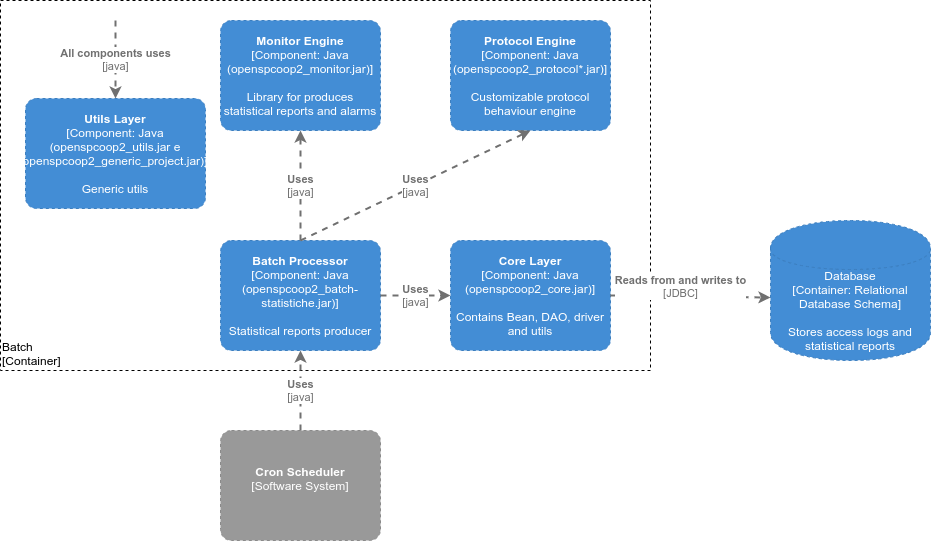

The diagram above was exported from draw.io. Its source (the exported page's mxGraphModel, read from the mxfile embedded in the PNG):
<mxGraphModel dx="1422" dy="783" grid="1" gridSize="10" guides="1" tooltips="1" connect="1" arrows="1" fold="1" page="1" pageScale="1" pageWidth="850" pageHeight="1100" math="0" shadow="0">
  <root>
    <mxCell id="FmYXr8phk9rtx5tN-NDr-0" />
    <mxCell id="FmYXr8phk9rtx5tN-NDr-1" parent="FmYXr8phk9rtx5tN-NDr-0" />
    <object placeholders="1" c4Name="Batch" c4Type="ExecutionEnvironment" c4Application="Container" label="&lt;div style=&quot;text-align: left&quot;&gt;%c4Name%&lt;/div&gt;&lt;div style=&quot;text-align: left&quot;&gt;[%c4Application%]&lt;/div&gt;" id="fCuHDZWdG6iChzSofek9-0">
      <mxCell style="rounded=0;whiteSpace=wrap;html=1;labelBackgroundColor=none;fillColor=#ffffff;fontColor=#000000;align=left;arcSize=5;strokeColor=#000000;verticalAlign=bottom;metaEdit=1;metaData={&quot;c4Type&quot;:{&quot;editable&quot;:false}};points=[[0.25,0,0],[0.5,0,0],[0.75,0,0],[1,0.25,0],[1,0.5,0],[1,0.75,0],[0.75,1,0],[0.5,1,0],[0.25,1,0],[0,0.75,0],[0,0.5,0],[0,0.25,0]];dashed=1;" parent="FmYXr8phk9rtx5tN-NDr-1" vertex="1">
        <mxGeometry x="20" y="160" width="650" height="370" as="geometry" />
      </mxCell>
    </object>
    <object placeholders="1" c4Name="Batch Processor" c4Type="Component" c4Technology="Java (openspcoop2_batch-statistiche.jar)" c4Description="Statistical reports producer" label="&lt;b&gt;%c4Name%&lt;/b&gt;&lt;div&gt;[%c4Type%: %c4Technology%]&lt;/div&gt;&lt;br&gt;&lt;div&gt;%c4Description%&lt;/div&gt;" id="DU9u6QqKExPCQ2LHIJKQ-0">
      <mxCell style="rounded=1;whiteSpace=wrap;html=1;labelBackgroundColor=none;fillColor=#438DD5;fontColor=#ffffff;align=center;arcSize=10;strokeColor=#3C7FC0;metaEdit=1;metaData={&quot;c4Type&quot;:{&quot;editable&quot;:false}};points=[[0.25,0,0],[0.5,0,0],[0.75,0,0],[1,0.25,0],[1,0.5,0],[1,0.75,0],[0.75,1,0],[0.5,1,0],[0.25,1,0],[0,0.75,0],[0,0.5,0],[0,0.25,0]];dashed=1;" parent="FmYXr8phk9rtx5tN-NDr-1" vertex="1">
        <mxGeometry x="240" y="400" width="160" height="110.00000000000001" as="geometry" />
      </mxCell>
    </object>
    <object placeholders="1" c4Name="Core Layer" c4Type="Component" c4Technology="Java (openspcoop2_core.jar)" c4Description="Contains Bean, DAO, driver and utils" label="&lt;b&gt;%c4Name%&lt;/b&gt;&lt;div&gt;[%c4Type%: %c4Technology%]&lt;/div&gt;&lt;br&gt;&lt;div&gt;%c4Description%&lt;/div&gt;" id="4lJ8ZqNcjGPbRJIHlam8-0">
      <mxCell style="rounded=1;whiteSpace=wrap;html=1;labelBackgroundColor=none;fillColor=#438DD5;fontColor=#ffffff;align=center;arcSize=10;strokeColor=#3C7FC0;metaEdit=1;metaData={&quot;c4Type&quot;:{&quot;editable&quot;:false}};points=[[0.25,0,0],[0.5,0,0],[0.75,0,0],[1,0.25,0],[1,0.5,0],[1,0.75,0],[0.75,1,0],[0.5,1,0],[0.25,1,0],[0,0.75,0],[0,0.5,0],[0,0.25,0]];dashed=1;" parent="FmYXr8phk9rtx5tN-NDr-1" vertex="1">
        <mxGeometry x="470" y="400" width="160" height="110.00000000000001" as="geometry" />
      </mxCell>
    </object>
    <object placeholders="1" c4Name="Protocol Engine" c4Type="Component" c4Technology="Java (openspcoop2_protocol*.jar)" c4Description="Customizable protocol behaviour engine" label="&lt;b&gt;%c4Name%&lt;/b&gt;&lt;div&gt;[%c4Type%: %c4Technology%]&lt;/div&gt;&lt;br&gt;&lt;div&gt;%c4Description%&lt;/div&gt;" id="4lJ8ZqNcjGPbRJIHlam8-1">
      <mxCell style="rounded=1;whiteSpace=wrap;html=1;labelBackgroundColor=none;fillColor=#438DD5;fontColor=#ffffff;align=center;arcSize=10;strokeColor=#3C7FC0;metaEdit=1;metaData={&quot;c4Type&quot;:{&quot;editable&quot;:false}};points=[[0.25,0,0],[0.5,0,0],[0.75,0,0],[1,0.25,0],[1,0.5,0],[1,0.75,0],[0.75,1,0],[0.5,1,0],[0.25,1,0],[0,0.75,0],[0,0.5,0],[0,0.25,0]];dashed=1;" parent="FmYXr8phk9rtx5tN-NDr-1" vertex="1">
        <mxGeometry x="470" y="180" width="160" height="110.00000000000001" as="geometry" />
      </mxCell>
    </object>
    <object placeholders="1" c4Name="Monitor Engine" c4Type="Component" c4Technology="Java (openspcoop2_monitor.jar)" c4Description="Library for produces statistical reports and alarms" label="&lt;b&gt;%c4Name%&lt;/b&gt;&lt;div&gt;[%c4Type%: %c4Technology%]&lt;/div&gt;&lt;br&gt;&lt;div&gt;%c4Description%&lt;/div&gt;" id="4lJ8ZqNcjGPbRJIHlam8-2">
      <mxCell style="rounded=1;whiteSpace=wrap;html=1;labelBackgroundColor=none;fillColor=#438DD5;fontColor=#ffffff;align=center;arcSize=10;strokeColor=#3C7FC0;metaEdit=1;metaData={&quot;c4Type&quot;:{&quot;editable&quot;:false}};points=[[0.25,0,0],[0.5,0,0],[0.75,0,0],[1,0.25,0],[1,0.5,0],[1,0.75,0],[0.75,1,0],[0.5,1,0],[0.25,1,0],[0,0.75,0],[0,0.5,0],[0,0.25,0]];dashed=1;" parent="FmYXr8phk9rtx5tN-NDr-1" vertex="1">
        <mxGeometry x="240" y="180" width="160" height="110.00000000000001" as="geometry" />
      </mxCell>
    </object>
    <object placeholders="1" c4Type="Database" c4Technology="Relational Database Schema" c4Description="Stores access logs and statistical reports" label="%c4Type%&lt;div&gt;[Container:&amp;nbsp;%c4Technology%]&lt;/div&gt;&lt;br&gt;&lt;div&gt;%c4Description%&lt;/div&gt;" id="XCkLqqEZ2sz2TngkNcLR-1">
      <mxCell style="shape=cylinder;whiteSpace=wrap;html=1;boundedLbl=1;rounded=0;labelBackgroundColor=none;fillColor=#438DD5;fontSize=12;fontColor=#ffffff;align=center;strokeColor=#3C7FC0;metaEdit=1;points=[[0.5,0,0],[1,0.25,0],[1,0.5,0],[1,0.75,0],[0.5,1,0],[0,0.75,0],[0,0.5,0],[0,0.25,0]];metaData={&quot;c4Type&quot;:{&quot;editable&quot;:false}};dashed=1;" parent="FmYXr8phk9rtx5tN-NDr-1" vertex="1">
        <mxGeometry x="790" y="380" width="160" height="140" as="geometry" />
      </mxCell>
    </object>
    <object placeholders="1" c4Type="Relationship" c4Technology="JDBC" c4Description="Reads from and writes to" label="&lt;div style=&quot;text-align: left&quot;&gt;&lt;div style=&quot;text-align: center&quot;&gt;&lt;b&gt;%c4Description%&lt;/b&gt;&lt;/div&gt;&lt;div style=&quot;text-align: center&quot;&gt;[%c4Technology%]&lt;/div&gt;&lt;/div&gt;" id="XCkLqqEZ2sz2TngkNcLR-2">
      <mxCell style="edgeStyle=none;rounded=0;html=1;entryX=0;entryY=0.55;jettySize=auto;orthogonalLoop=1;strokeColor=#707070;strokeWidth=2;fontColor=#707070;jumpStyle=none;dashed=1;metaEdit=1;metaData={&quot;c4Type&quot;:{&quot;editable&quot;:false}};entryDx=0;entryDy=0;entryPerimeter=0;exitX=1;exitY=0.5;exitDx=0;exitDy=0;exitPerimeter=0;" parent="FmYXr8phk9rtx5tN-NDr-1" source="4lJ8ZqNcjGPbRJIHlam8-0" target="XCkLqqEZ2sz2TngkNcLR-1" edge="1">
        <mxGeometry x="-0.125" y="10" width="160" relative="1" as="geometry">
          <mxPoint x="930" y="427.03" as="sourcePoint" />
          <mxPoint x="1162" y="284.05999999999995" as="targetPoint" />
          <Array as="points" />
          <mxPoint as="offset" />
        </mxGeometry>
      </mxCell>
    </object>
    <object placeholders="1" c4Name="Utils Layer" c4Type="Component" c4Technology="Java (openspcoop2_utils.jar e openspcoop2_generic_project.jar)" c4Description="Generic utils" label="&lt;b&gt;%c4Name%&lt;/b&gt;&lt;div&gt;[%c4Type%: %c4Technology%]&lt;/div&gt;&lt;br&gt;&lt;div&gt;%c4Description%&lt;/div&gt;" id="J5JDuNSl4YBMk8x_6-K2-0">
      <mxCell style="rounded=1;whiteSpace=wrap;html=1;labelBackgroundColor=none;fillColor=#438DD5;fontColor=#ffffff;align=center;arcSize=10;strokeColor=#3C7FC0;metaEdit=1;metaData={&quot;c4Type&quot;:{&quot;editable&quot;:false}};points=[[0.25,0,0],[0.5,0,0],[0.75,0,0],[1,0.25,0],[1,0.5,0],[1,0.75,0],[0.75,1,0],[0.5,1,0],[0.25,1,0],[0,0.75,0],[0,0.5,0],[0,0.25,0]];dashed=1;" parent="FmYXr8phk9rtx5tN-NDr-1" vertex="1">
        <mxGeometry x="45" y="258" width="180" height="110" as="geometry" />
      </mxCell>
    </object>
    <object placeholders="1" c4Type="Relationship" c4Technology="java" c4Description="All components uses" label="&lt;div style=&quot;text-align: left&quot;&gt;&lt;div style=&quot;text-align: center&quot;&gt;&lt;b&gt;%c4Description%&lt;/b&gt;&lt;/div&gt;&lt;div style=&quot;text-align: center&quot;&gt;[%c4Technology%]&lt;/div&gt;&lt;/div&gt;" id="J5JDuNSl4YBMk8x_6-K2-1">
      <mxCell style="edgeStyle=none;rounded=0;html=1;jettySize=auto;orthogonalLoop=1;strokeColor=#707070;strokeWidth=2;fontColor=#707070;jumpStyle=none;dashed=1;metaEdit=1;metaData={&quot;c4Type&quot;:{&quot;editable&quot;:false}};entryX=0.5;entryY=0;entryDx=0;entryDy=0;entryPerimeter=0;" parent="FmYXr8phk9rtx5tN-NDr-1" target="J5JDuNSl4YBMk8x_6-K2-0" edge="1">
        <mxGeometry width="160" relative="1" as="geometry">
          <mxPoint x="135" y="180" as="sourcePoint" />
          <mxPoint x="135" y="268" as="targetPoint" />
        </mxGeometry>
      </mxCell>
    </object>
    <object placeholders="1" c4Type="Relationship" c4Technology="java" c4Description="Uses" label="&lt;div style=&quot;text-align: left&quot;&gt;&lt;div style=&quot;text-align: center&quot;&gt;&lt;b&gt;%c4Description%&lt;/b&gt;&lt;/div&gt;&lt;div style=&quot;text-align: center&quot;&gt;[%c4Technology%]&lt;/div&gt;&lt;/div&gt;" id="BNi0naOHCUPIjRrYvvk8-0">
      <mxCell style="edgeStyle=none;rounded=0;html=1;jettySize=auto;orthogonalLoop=1;strokeColor=#707070;strokeWidth=2;fontColor=#707070;jumpStyle=none;dashed=1;metaEdit=1;metaData={&quot;c4Type&quot;:{&quot;editable&quot;:false}};entryX=0.5;entryY=1;entryDx=0;entryDy=0;entryPerimeter=0;" parent="FmYXr8phk9rtx5tN-NDr-1" source="DU9u6QqKExPCQ2LHIJKQ-0" target="4lJ8ZqNcjGPbRJIHlam8-2" edge="1">
        <mxGeometry width="160" relative="1" as="geometry">
          <mxPoint x="611" y="543" as="sourcePoint" />
          <mxPoint x="610.95" y="485.20000000000005" as="targetPoint" />
        </mxGeometry>
      </mxCell>
    </object>
    <object placeholders="1" c4Type="Relationship" c4Technology="java" c4Description="Uses" label="&lt;div style=&quot;text-align: left&quot;&gt;&lt;div style=&quot;text-align: center&quot;&gt;&lt;b&gt;%c4Description%&lt;/b&gt;&lt;/div&gt;&lt;div style=&quot;text-align: center&quot;&gt;[%c4Technology%]&lt;/div&gt;&lt;/div&gt;" id="BNi0naOHCUPIjRrYvvk8-1">
      <mxCell style="edgeStyle=none;rounded=0;html=1;jettySize=auto;orthogonalLoop=1;strokeColor=#707070;strokeWidth=2;fontColor=#707070;jumpStyle=none;dashed=1;metaEdit=1;metaData={&quot;c4Type&quot;:{&quot;editable&quot;:false}};entryX=0.5;entryY=1;entryDx=0;entryDy=0;entryPerimeter=0;exitX=0.5;exitY=0;exitDx=0;exitDy=0;exitPerimeter=0;" parent="FmYXr8phk9rtx5tN-NDr-1" source="DU9u6QqKExPCQ2LHIJKQ-0" target="4lJ8ZqNcjGPbRJIHlam8-1" edge="1">
        <mxGeometry width="160" relative="1" as="geometry">
          <mxPoint x="330" y="410" as="sourcePoint" />
          <mxPoint x="330" y="300" as="targetPoint" />
        </mxGeometry>
      </mxCell>
    </object>
    <object placeholders="1" c4Type="Relationship" c4Technology="java" c4Description="Uses" label="&lt;div style=&quot;text-align: left&quot;&gt;&lt;div style=&quot;text-align: center&quot;&gt;&lt;b&gt;%c4Description%&lt;/b&gt;&lt;/div&gt;&lt;div style=&quot;text-align: center&quot;&gt;[%c4Technology%]&lt;/div&gt;&lt;/div&gt;" id="BNi0naOHCUPIjRrYvvk8-2">
      <mxCell style="edgeStyle=none;rounded=0;html=1;jettySize=auto;orthogonalLoop=1;strokeColor=#707070;strokeWidth=2;fontColor=#707070;jumpStyle=none;dashed=1;metaEdit=1;metaData={&quot;c4Type&quot;:{&quot;editable&quot;:false}};entryX=0;entryY=0.5;entryDx=0;entryDy=0;entryPerimeter=0;exitX=1;exitY=0.5;exitDx=0;exitDy=0;exitPerimeter=0;" parent="FmYXr8phk9rtx5tN-NDr-1" source="DU9u6QqKExPCQ2LHIJKQ-0" target="4lJ8ZqNcjGPbRJIHlam8-0" edge="1">
        <mxGeometry width="160" relative="1" as="geometry">
          <mxPoint x="340" y="420" as="sourcePoint" />
          <mxPoint x="340" y="310" as="targetPoint" />
        </mxGeometry>
      </mxCell>
    </object>
    <object placeholders="1" c4Name="Cron Scheduler" c4Type="Software System" c4Description="" label="&lt;b&gt;%c4Name%&lt;/b&gt;&lt;div&gt;[%c4Type%]&lt;/div&gt;&lt;br&gt;&lt;div&gt;%c4Description%&lt;/div&gt;" id="BNi0naOHCUPIjRrYvvk8-3">
      <mxCell style="rounded=1;whiteSpace=wrap;html=1;labelBackgroundColor=none;fillColor=#999999;fontColor=#ffffff;align=center;arcSize=10;strokeColor=#8A8A8A;metaEdit=1;metaData={&quot;c4Type&quot;:{&quot;editable&quot;:false}};points=[[0.25,0,0],[0.5,0,0],[0.75,0,0],[1,0.25,0],[1,0.5,0],[1,0.75,0],[0.75,1,0],[0.5,1,0],[0.25,1,0],[0,0.75,0],[0,0.5,0],[0,0.25,0]];dashed=1;" parent="FmYXr8phk9rtx5tN-NDr-1" vertex="1">
        <mxGeometry x="240" y="590" width="160" height="110.00000000000001" as="geometry" />
      </mxCell>
    </object>
    <object placeholders="1" c4Type="Relationship" c4Technology="java" c4Description="Uses" label="&lt;div style=&quot;text-align: left&quot;&gt;&lt;div style=&quot;text-align: center&quot;&gt;&lt;b&gt;%c4Description%&lt;/b&gt;&lt;/div&gt;&lt;div style=&quot;text-align: center&quot;&gt;[%c4Technology%]&lt;/div&gt;&lt;/div&gt;" id="6gd-JJJMwWVhUc9g4ZhI-0">
      <mxCell style="edgeStyle=none;rounded=0;html=1;jettySize=auto;orthogonalLoop=1;strokeColor=#707070;strokeWidth=2;fontColor=#707070;jumpStyle=none;dashed=1;metaEdit=1;metaData={&quot;c4Type&quot;:{&quot;editable&quot;:false}};exitX=0.5;exitY=0;exitDx=0;exitDy=0;exitPerimeter=0;" parent="FmYXr8phk9rtx5tN-NDr-1" source="BNi0naOHCUPIjRrYvvk8-3" target="DU9u6QqKExPCQ2LHIJKQ-0" edge="1">
        <mxGeometry width="160" relative="1" as="geometry">
          <mxPoint x="410" y="465" as="sourcePoint" />
          <mxPoint x="480" y="465" as="targetPoint" />
        </mxGeometry>
      </mxCell>
    </object>
  </root>
</mxGraphModel>